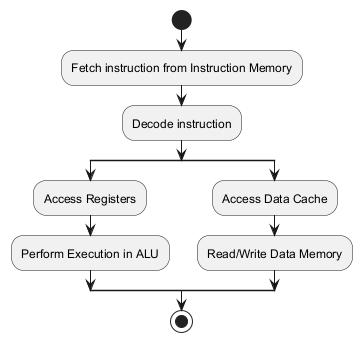

The diagram above was rendered by PlantUML. Its source (embedded in the PNG):
@startuml
start
:Fetch instruction from Instruction Memory;
:Decode instruction;
split
    :Access Registers;
    :Perform Execution in ALU;
split again
    :Access Data Cache;
    :Read/Write Data Memory;
endsplit
stop
@enduml